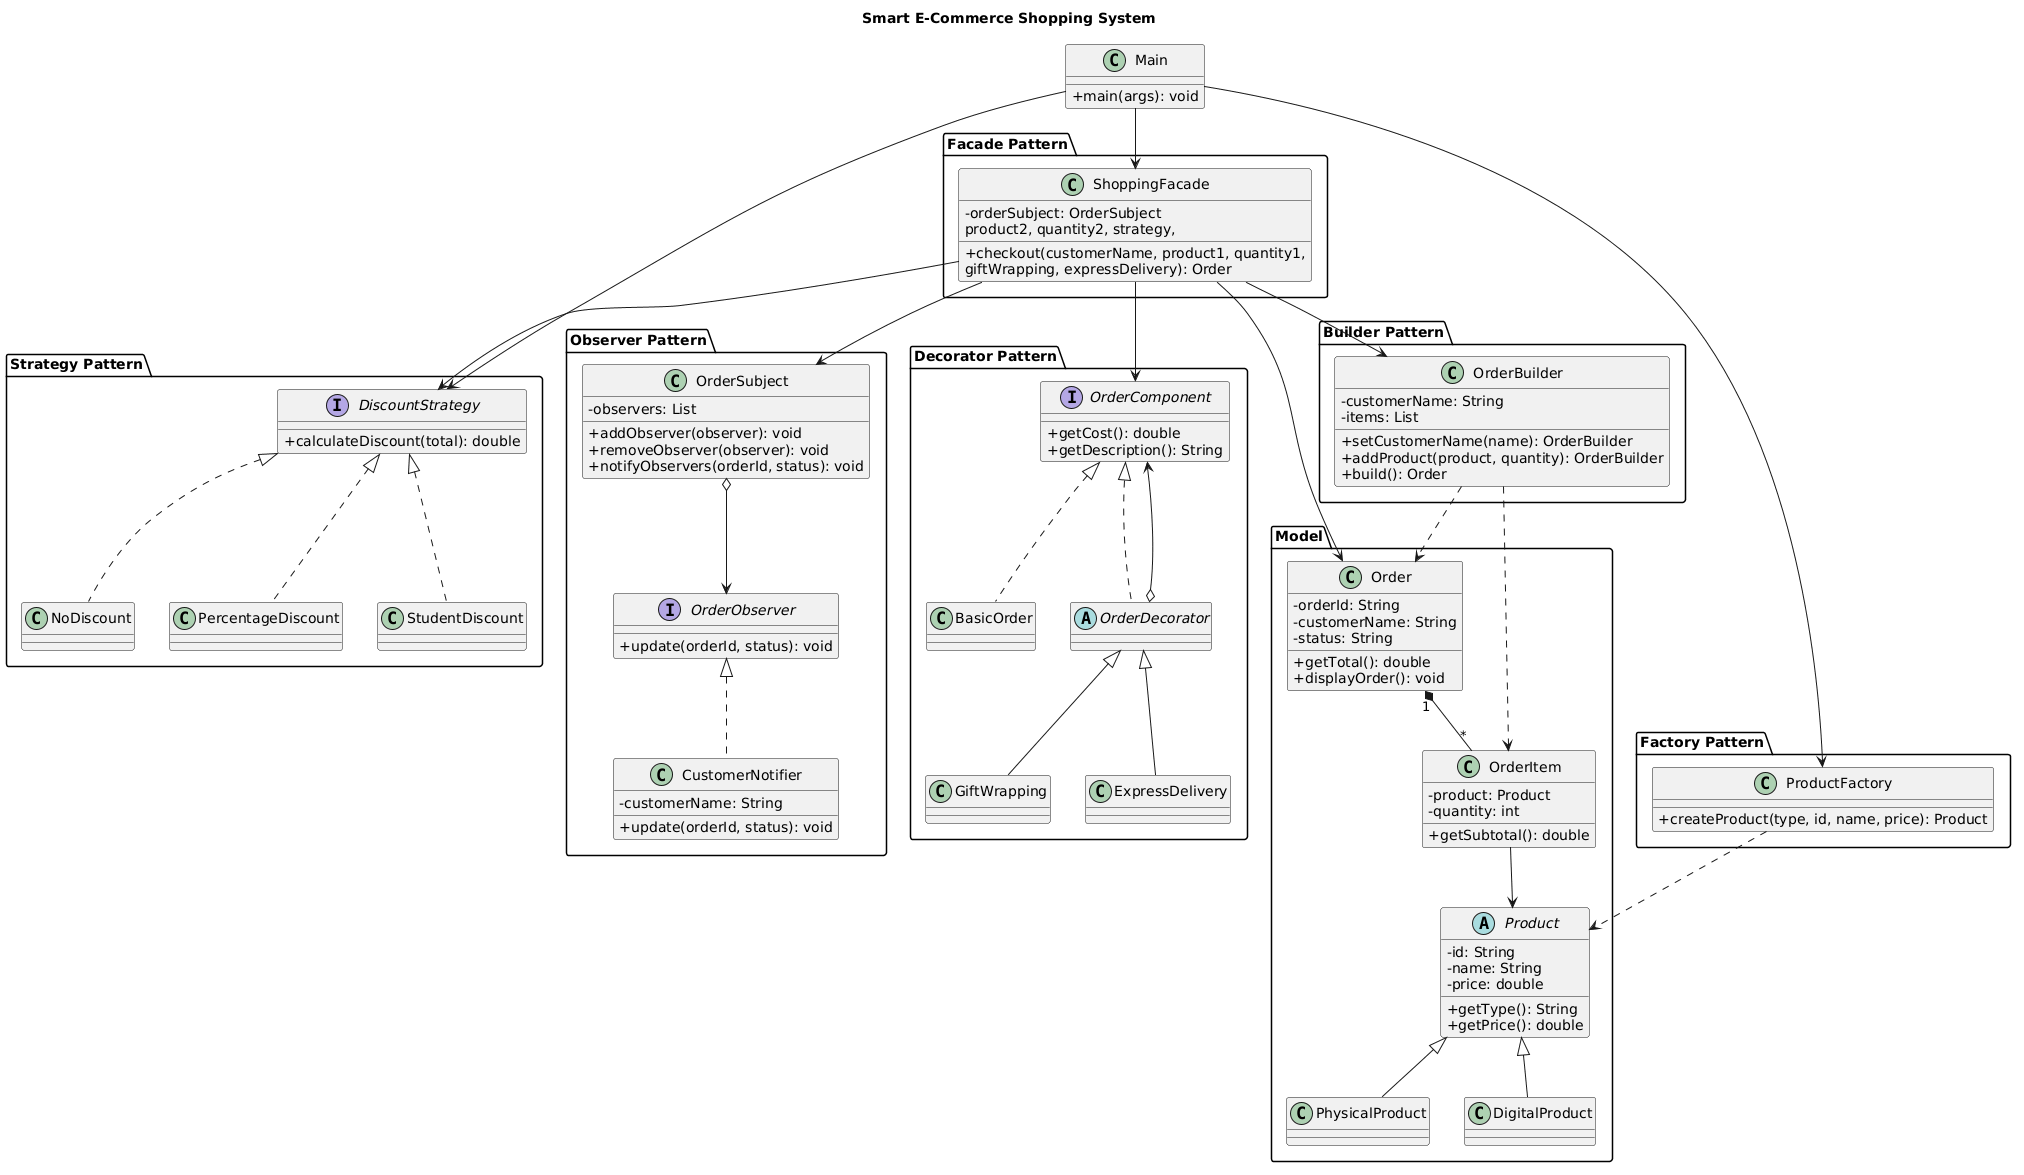

The diagram above was rendered by PlantUML. Its source (embedded in the PNG):
@startuml
title Smart E-Commerce Shopping System

skinparam classAttributeIconSize 0

package "Model" {
    abstract class Product {
        - id: String
        - name: String
        - price: double
        + getType(): String
        + getPrice(): double
    }

    class PhysicalProduct
    class DigitalProduct

    class Order {
        - orderId: String
        - customerName: String
        - status: String
        + getTotal(): double
        + displayOrder(): void
    }

    class OrderItem {
        - product: Product
        - quantity: int
        + getSubtotal(): double
    }

    Product <|-- PhysicalProduct
    Product <|-- DigitalProduct
    Order "1" *-- "*" OrderItem
    OrderItem --> Product
}

package "Factory Pattern" {
    class ProductFactory {
        + createProduct(type, id, name, price): Product
    }
}

package "Builder Pattern" {
    class OrderBuilder {
        - customerName: String
        - items: List
        + setCustomerName(name): OrderBuilder
        + addProduct(product, quantity): OrderBuilder
        + build(): Order
    }
}

package "Strategy Pattern" {
    interface DiscountStrategy {
        + calculateDiscount(total): double
    }

    class NoDiscount
    class PercentageDiscount
    class StudentDiscount

    DiscountStrategy <|.. NoDiscount
    DiscountStrategy <|.. PercentageDiscount
    DiscountStrategy <|.. StudentDiscount
}

package "Observer Pattern" {
    interface OrderObserver {
        + update(orderId, status): void
    }

    class CustomerNotifier {
        - customerName: String
        + update(orderId, status): void
    }

    class OrderSubject {
        - observers: List
        + addObserver(observer): void
        + removeObserver(observer): void
        + notifyObservers(orderId, status): void
    }

    OrderObserver <|.. CustomerNotifier
    OrderSubject o--> OrderObserver
}

package "Decorator Pattern" {
    interface OrderComponent {
        + getCost(): double
        + getDescription(): String
    }

    class BasicOrder
    abstract class OrderDecorator
    class GiftWrapping
    class ExpressDelivery

    OrderComponent <|.. BasicOrder
    OrderComponent <|.. OrderDecorator
    OrderDecorator <|-- GiftWrapping
    OrderDecorator <|-- ExpressDelivery
    OrderDecorator o--> OrderComponent
}

package "Facade Pattern" {
    class ShoppingFacade {
        - orderSubject: OrderSubject
        + checkout(customerName, product1, quantity1,
          product2, quantity2, strategy,
          giftWrapping, expressDelivery): Order
    }
}

class Main {
    + main(args): void
}

ProductFactory ..> Product
OrderBuilder ..> Order
OrderBuilder ..> OrderItem
ShoppingFacade --> OrderBuilder
ShoppingFacade --> DiscountStrategy
ShoppingFacade --> OrderSubject
ShoppingFacade --> OrderComponent
ShoppingFacade --> Order
Main --> ProductFactory
Main --> ShoppingFacade
Main --> DiscountStrategy
@enduml